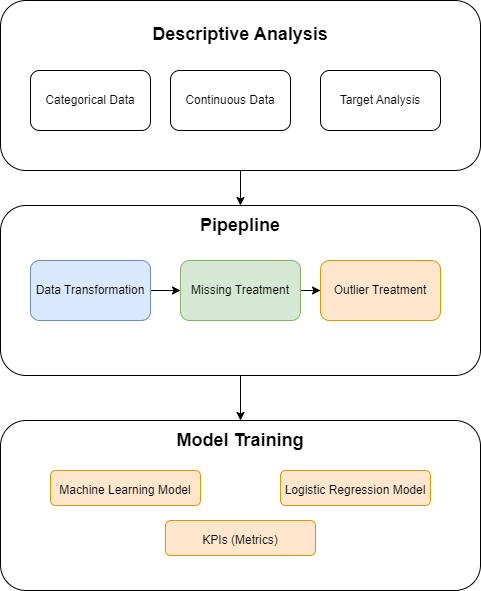

The diagram above was exported from draw.io. Its source (the exported page's mxGraphModel, read from the mxfile embedded in the PNG):
<mxGraphModel dx="1422" dy="794" grid="1" gridSize="10" guides="1" tooltips="1" connect="1" arrows="1" fold="1" page="1" pageScale="1" pageWidth="850" pageHeight="1100" math="0" shadow="0">
  <root>
    <mxCell id="0" />
    <mxCell id="1" parent="0" />
    <mxCell id="9WfC3iq3HnJtYfCVdlik-13" style="edgeStyle=orthogonalEdgeStyle;rounded=0;orthogonalLoop=1;jettySize=auto;html=1;entryX=0.5;entryY=0;entryDx=0;entryDy=0;fontSize=12;" edge="1" parent="1" source="9WfC3iq3HnJtYfCVdlik-8" target="9WfC3iq3HnJtYfCVdlik-9">
      <mxGeometry relative="1" as="geometry" />
    </mxCell>
    <mxCell id="9WfC3iq3HnJtYfCVdlik-8" value="&lt;font style=&quot;font-size: 18px;&quot;&gt;&lt;b&gt;Pipepline&lt;br&gt;&lt;/b&gt;&lt;/font&gt;&lt;br&gt;&lt;br&gt;&lt;br&gt;&lt;br&gt;&lt;br&gt;&lt;br&gt;&lt;br&gt;&lt;br&gt;&lt;br&gt;" style="rounded=1;whiteSpace=wrap;html=1;" vertex="1" parent="1">
      <mxGeometry x="90" y="235" width="480" height="170" as="geometry" />
    </mxCell>
    <mxCell id="9WfC3iq3HnJtYfCVdlik-3" value="" style="edgeStyle=orthogonalEdgeStyle;rounded=0;orthogonalLoop=1;jettySize=auto;html=1;" edge="1" parent="1" source="9WfC3iq3HnJtYfCVdlik-1" target="9WfC3iq3HnJtYfCVdlik-2">
      <mxGeometry relative="1" as="geometry" />
    </mxCell>
    <mxCell id="9WfC3iq3HnJtYfCVdlik-1" value="Missing Treatment" style="rounded=1;whiteSpace=wrap;html=1;fillColor=#d5e8d4;strokeColor=#82b366;" vertex="1" parent="1">
      <mxGeometry x="270" y="290" width="120" height="60" as="geometry" />
    </mxCell>
    <mxCell id="9WfC3iq3HnJtYfCVdlik-2" value="Outlier Treatment" style="whiteSpace=wrap;html=1;rounded=1;fillColor=#ffe6cc;strokeColor=#d79b00;" vertex="1" parent="1">
      <mxGeometry x="410" y="290" width="120" height="60" as="geometry" />
    </mxCell>
    <mxCell id="9WfC3iq3HnJtYfCVdlik-7" style="edgeStyle=orthogonalEdgeStyle;rounded=0;orthogonalLoop=1;jettySize=auto;html=1;entryX=0;entryY=0.5;entryDx=0;entryDy=0;" edge="1" parent="1" source="9WfC3iq3HnJtYfCVdlik-6" target="9WfC3iq3HnJtYfCVdlik-1">
      <mxGeometry relative="1" as="geometry" />
    </mxCell>
    <mxCell id="9WfC3iq3HnJtYfCVdlik-6" value="Data Transformation" style="rounded=1;whiteSpace=wrap;html=1;fillColor=#dae8fc;strokeColor=#6c8ebf;" vertex="1" parent="1">
      <mxGeometry x="120" y="290" width="120" height="60" as="geometry" />
    </mxCell>
    <mxCell id="9WfC3iq3HnJtYfCVdlik-9" value="&lt;b&gt;Model Training&lt;br&gt;&lt;font style=&quot;font-size: 12px;&quot;&gt;&lt;br&gt;&lt;br&gt;&lt;br&gt;&lt;br&gt;&lt;br&gt;&lt;/font&gt;&lt;br&gt;&lt;/b&gt;" style="rounded=1;whiteSpace=wrap;html=1;fontSize=18;" vertex="1" parent="1">
      <mxGeometry x="90" y="450" width="480" height="170" as="geometry" />
    </mxCell>
    <mxCell id="9WfC3iq3HnJtYfCVdlik-10" value="&lt;font style=&quot;font-size: 12px;&quot;&gt;Machine Learning Model&lt;/font&gt;" style="rounded=1;whiteSpace=wrap;html=1;fontSize=18;fillColor=#ffe6cc;strokeColor=#d79b00;" vertex="1" parent="1">
      <mxGeometry x="140" y="500" width="150" height="35" as="geometry" />
    </mxCell>
    <mxCell id="9WfC3iq3HnJtYfCVdlik-11" value="&lt;font style=&quot;font-size: 12px;&quot;&gt;Logistic Regression Model&lt;/font&gt;" style="rounded=1;whiteSpace=wrap;html=1;fontSize=18;fillColor=#ffe6cc;strokeColor=#d79b00;" vertex="1" parent="1">
      <mxGeometry x="370" y="500" width="150" height="35" as="geometry" />
    </mxCell>
    <mxCell id="9WfC3iq3HnJtYfCVdlik-12" value="&lt;font style=&quot;font-size: 12px;&quot;&gt;KPIs (Metrics)&lt;/font&gt;" style="rounded=1;whiteSpace=wrap;html=1;fontSize=18;fillColor=#ffe6cc;strokeColor=#d79b00;" vertex="1" parent="1">
      <mxGeometry x="255" y="550" width="150" height="35" as="geometry" />
    </mxCell>
    <mxCell id="9WfC3iq3HnJtYfCVdlik-15" style="edgeStyle=orthogonalEdgeStyle;rounded=0;orthogonalLoop=1;jettySize=auto;html=1;entryX=0.5;entryY=0;entryDx=0;entryDy=0;fontSize=12;" edge="1" parent="1" source="9WfC3iq3HnJtYfCVdlik-14" target="9WfC3iq3HnJtYfCVdlik-8">
      <mxGeometry relative="1" as="geometry" />
    </mxCell>
    <mxCell id="9WfC3iq3HnJtYfCVdlik-14" value="&lt;span style=&quot;font-size: 18px;&quot;&gt;&lt;b&gt;Descriptive Analysis&lt;/b&gt;&lt;/span&gt;&lt;br&gt;&lt;br&gt;&lt;br&gt;&lt;br&gt;&lt;br&gt;&lt;br&gt;&lt;br&gt;&lt;br&gt;" style="rounded=1;whiteSpace=wrap;html=1;" vertex="1" parent="1">
      <mxGeometry x="90" y="30" width="480" height="170" as="geometry" />
    </mxCell>
    <mxCell id="9WfC3iq3HnJtYfCVdlik-16" value="Categorical Data" style="rounded=1;whiteSpace=wrap;html=1;fontSize=12;" vertex="1" parent="1">
      <mxGeometry x="120" y="100" width="120" height="60" as="geometry" />
    </mxCell>
    <mxCell id="9WfC3iq3HnJtYfCVdlik-17" value="Continuous Data" style="rounded=1;whiteSpace=wrap;html=1;fontSize=12;" vertex="1" parent="1">
      <mxGeometry x="260" y="100" width="120" height="60" as="geometry" />
    </mxCell>
    <mxCell id="9WfC3iq3HnJtYfCVdlik-18" value="Target Analysis" style="rounded=1;whiteSpace=wrap;html=1;fontSize=12;" vertex="1" parent="1">
      <mxGeometry x="410" y="100" width="120" height="60" as="geometry" />
    </mxCell>
  </root>
</mxGraphModel>